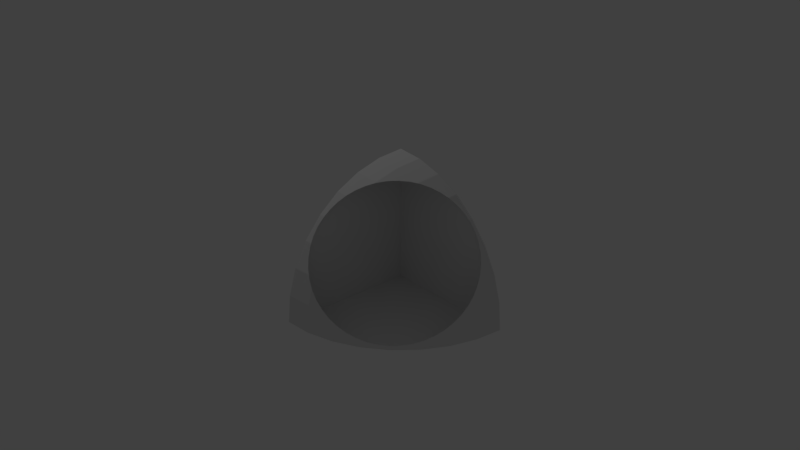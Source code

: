 # Source: wedge-0.13.blend  (saved by Blender 2.78.0; exported with 4.5.12 LTS)
import bpy
from mathutils import Matrix  # noqa: F401  (used for matrix-valued properties, if any)

bpy.ops.wm.read_factory_settings(use_empty=True)
scene = bpy.context.scene
scene.name = 'Scene'

# ---- collections
col_collection_1 = bpy.data.collections.new('Collection 1'); scene.collection.children.link(col_collection_1)

# ---- materials (node trees are filled in below, after node groups)
mat_material = bpy.data.materials.new('Material')
mat_material.alpha_threshold = 0.0
mat_material.use_transparent_shadow = False
mat_material.roughness = 0.5
mat_material.line_color = (0.0, 0.0, 0.0, 1.0)

# ---- material node trees

# ---- world
world_world = bpy.data.worlds.new('World'); scene.world = world_world
world_world.color = (0.05088, 0.05088, 0.05088)
world_world.use_sun_shadow = False
world_world.sun_shadow_jitter_overblur = 0.0
world_world.cycles.sampling_method = 'MANUAL'

# ---- cameras
cam_camera = bpy.data.cameras.new('Camera')
cam_camera.clip_end = 100.0
cam_camera.lens = 35.0
cam_camera.sensor_width = 32.0
cam_camera.sensor_height = 18.0
cam_camera.ortho_scale = 7.314
cam_camera.dof.focus_distance = 0.0
cam_camera.dof.aperture_fstop = 128.0

# ---- lights
light_lamp = bpy.data.lights.new('Lamp', 'POINT')
light_lamp.transmission_factor = 0.0
light_lamp.cutoff_distance = 30.0
light_lamp.energy = 100.0
light_lamp.shadow_buffer_clip_start = 1.001
light_lamp.shadow_soft_size = 0.1
light_lamp.shadow_maximum_resolution = 0.006
light_lamp.use_absolute_resolution = True

# ---- meshes
me_cube = bpy.data.meshes.new('Cube')
me_cube.from_pydata([(-0.004834, -0.001764, -0.003168), (-0.01058, 1.731, 3.545e-08), (-1.225, 1.225, 1.069e-08), (-1.225, 1.715e-07, 1.225), (-1.732, 2.676e-07, 5.345e-09), (-0.6628, 1.6, 3.356e-08), (-1.6, 0.6628, 7.642e-09), (-1.6, 2.441e-07, 0.6628), (-0.6628, 2.164e-08, 1.6), (-0.9627, 1.441, 2.602e-08), (-1.441, 0.9627, 7.874e-09), (-1.698, 2.621e-07, 0.3377), (-0.3377, -6.24e-08, 1.698), (-0.3377, 1.698, 3.974e-08), (-1.698, 0.3377, 2.833e-09), (-1.441, 2.134e-07, 0.9628), (-0.9628, 9.999e-08, 1.441), (-0.6604, 0.3183, 1.568), (-0.3239, 0.6553, 1.569), (-1.664, 0.3337, 0.3368), (-0.3337, 1.664, 0.3368), (-0.3368, 0.3337, 1.664), (-1.224, -0.004602, 1.224), (-1.732, 2.68e-07, -0.005287), (-1.6, -0.004947, 0.6628), (-0.9626, -0.004469, 1.441), (-0.3377, -0.004312, 1.697), (-1.697, -0.005146, 0.3377), (-1.44, -0.004763, 0.9626), (-0.008478, -0.004291, 1.731), (-0.008456, -1.433e-07, 1.731), (-0.008618, 0.6626, 1.599), (-0.009078, 1.224, 1.224), (-0.009768, 1.599, 0.6628), (-0.01017, 1.697, 0.3377), (-0.0094, 1.44, 0.9626), (-0.008814, 0.9623, 1.44), (-0.008498, 0.3376, 1.697), (-1.225, 1.225, -0.004535), (-0.6627, 1.6, -0.004305), (-1.6, 0.6627, -0.00488), (-0.3377, 1.698, -0.004245), (-0.9626, 1.44, -0.004403), (-1.697, 0.3377, -0.00508), (-1.44, 0.9626, -0.004696), (-0.08067, 1.22, 1.22), (-0.5299, 1.606, 0.329), (-0.9591, 1.433, 0.0927), (-1.222, 1.222, 0.04766), (-0.3394, 0.6538, 1.565), (-1.222, 0.04455, 1.222), (-1.578, 0.2222, 0.6612), (-0.3243, 1.605, 0.5352), (-1.433, 0.959, 0.09594), (-1.605, 0.5322, 0.3289), (-1.577, 0.6572, 0.2428), (-0.2387, 1.576, 0.661), (-0.1545, 0.9566, 1.428), (-0.9593, 0.1189, 1.431), (-0.3222, 0.6775, 1.558), (-0.1049, 1.432, 0.9598), (-1.609, 0.3248, 0.5231), (-1.434, 0.0757, 0.9606), (-0.6572, 1.577, 0.2392), (-1.455, 0.9163, 0.105), (-1.508, 0.8082, 0.1467), (-1.555, 0.7066, 0.2042), (-0.3368, 1.608, 0.5148), (-0.4157, 1.612, 0.4225), (-0.5089, 1.608, 0.3423), (-0.07787, 1.228, 1.212), (-0.06859, 1.305, 1.119), (-0.08123, 1.381, 1.024), (-0.2569, 0.7497, 1.526), (-0.1961, 0.8471, 1.482), (-0.1556, 0.9511, 1.431), (-1.147, 0.04761, 1.284), (-1.056, 0.071, 1.356), (-0.9677, 0.1128, 1.425), (-0.3351, 0.6587, 1.564), (-0.8665, 0.1552, 1.476), (-0.7704, 0.2145, 1.521), (-0.6832, 0.2925, 1.559), (-0.6049, 1.59, 0.2683), (-1.608, 0.5081, 0.3442), (-1.613, 0.4133, 0.4244), (-1.61, 0.3301, 0.5154), (-1.389, 0.05296, 1.019), (-1.313, 0.03639, 1.113), (-1.237, 0.04003, 1.205), (-1.305, 1.121, 0.04991), (-1.386, 1.02, 0.07157), (-0.2639, 1.589, 0.6116), (-0.108, 1.45, 0.9243), (-0.1413, 1.505, 0.815), (-0.1976, 1.554, 0.7115), (-1.014, 1.391, 0.06993), (-1.115, 1.31, 0.04864), (-1.219, 1.224, 0.04716), (-0.1112, 1.042, 1.363), (-0.08518, 1.134, 1.29), (-0.5834, 0.3678, 1.577), (-0.4849, 0.4524, 1.581), (-0.4013, 0.5511, 1.577), (-0.7028, 1.557, 0.2015), (-0.802, 1.511, 0.1435), (-0.9102, 1.458, 0.1023), (-1.456, 0.08247, 0.9195), (-1.557, 0.182, 0.7093), (-1.509, 0.122, 0.812), (-1.589, 0.6067, 0.2709), (-1.59, 0.2517, 0.6101)], [], [(44, 10, 2, 38), (28, 22, 3, 15), (21, 17, 8, 12), (27, 24, 7, 11), (43, 14, 6, 40), (20, 13, 5, 63, 83, 46), (19, 61, 86, 85, 84, 54), (7, 15, 62, 107, 109, 108, 51), (15, 3, 50, 89, 88, 87, 62), (14, 19, 54, 110, 55, 6), (4, 11, 19, 14), (11, 7, 51, 111, 61, 19), (10, 53, 91, 90, 48, 2), (6, 55, 66, 65, 64, 53, 10), (33, 34, 20, 52, 92, 56), (34, 1, 13, 20), (32, 35, 60, 72, 71, 70, 45), (35, 33, 56, 95, 94, 93, 60), (23, 4, 14, 43), (23, 27, 11, 4), (36, 57, 75, 74, 73, 59, 18, 31), (32, 45, 100, 99, 57, 36), (37, 21, 12, 30), (31, 18, 21, 37), (18, 49, 103, 102, 101, 17, 21), (24, 28, 15, 7), (40, 6, 10, 44), (16, 3, 22, 25), (1, 41, 13), (13, 41, 39, 5), (5, 39, 42, 9), (9, 42, 38, 2), (12, 8, 16, 25, 26), (2, 10, 44, 6, 43, 4, 0, 1, 13, 5, 9), (0, 29, 37, 31, 36, 32, 35, 33, 34, 1), (26, 25, 22, 28, 24, 27, 23, 0, 29), (46, 69, 68, 67, 52, 20), (58, 78, 77, 76, 50, 3, 16), (59, 79, 49, 18), (82, 81, 80, 58, 16, 8, 17), (48, 98, 97, 96, 47, 9, 2), (47, 106, 105, 104, 63, 5, 9)])
me_cube.materials.append(mat_material)
me_cube.use_remesh_preserve_volume = False
me_cube.use_remesh_preserve_attributes = False
me_cube.use_mirror_vertex_groups = False
me_cube.update()

# ---- curves / text
cu_beziercircle = bpy.data.curves.new('BezierCircle', 'CURVE')
cu_beziercircle.dimensions = '3D'
_sp = cu_beziercircle.splines.new('BEZIER'); _sp.bezier_points.add(3)
_sp.bezier_points.foreach_set('co', [-1.0, 0.0, 0.0, 0.0, 1.0, 0.0, 1.0, 0.0, 0.0, 0.0, -1.0, 0.0])
_sp.bezier_points.foreach_set('handle_left', [-1.0, -0.5521, 0.0, -0.5521, 1.0, 0.0, 1.0, 0.5521, 0.0, 0.5521, -1.0, 0.0])
_sp.bezier_points.foreach_set('handle_right', [-1.0, 0.5521, 0.0, 0.5521, 1.0, 0.0, 1.0, -0.5521, 0.0, -0.5521, -1.0, 0.0])
for _p, _l, _r in zip(_sp.bezier_points, ['AUTO', 'AUTO', 'AUTO', 'AUTO'], ['AUTO', 'AUTO', 'AUTO', 'AUTO']): _p.handle_left_type = _l; _p.handle_right_type = _r
_sp.order_u = 0
_sp.order_v = 0
_sp.use_cyclic_u = True
cu_beziercircle.use_path = True
cu_beziercircle.use_path_clamp = True
cu_beziercircle.bevel_resolution = 0
cu_beziercircle.fill_mode = 'HALF'

# ---- objects
ob_beziercircle = bpy.data.objects.new('BezierCircle', cu_beziercircle)
ob_cube = bpy.data.objects.new('Cube', me_cube)
ob_lamp = bpy.data.objects.new('Lamp', light_lamp)
ob_camera = bpy.data.objects.new('Camera', cam_camera)

# ---- transforms, parenting, visibility, modifiers, constraints
ob_beziercircle.location = (-1.0, 0.96, 0.93)
ob_beziercircle.rotation_euler = (2.356, 0.0, 0.7854)
ob_beziercircle.scale = (0.95, 0.95, 0.95)
ob_beziercircle.lineart.crease_threshold = 0.0
ob_cube.location = (0.0, 0.0, 0.0)
ob_cube.scale = (1.005, 1.0, 1.0)
ob_cube.lock_rotations_4d = False
ob_cube.empty_display_type = 'ARROWS'
ob_cube.lineart.crease_threshold = 0.0
ob_lamp.location = (4.076, 1.005, 5.904)
ob_lamp.rotation_euler = (0.6503, 0.05522, 1.866)
ob_lamp.lock_rotations_4d = False
ob_lamp.empty_display_type = 'ARROWS'
ob_lamp.color = (0.0, 0.0, 0.0, 0.0)
ob_lamp.lineart.crease_threshold = 0.0
ob_camera.location = (-7.481, 6.508, 5.344)
ob_camera.rotation_euler = (1.134, 0.0, 3.997)
ob_camera.lock_rotations_4d = False
ob_camera.empty_display_type = 'ARROWS'
ob_camera.color = (0.0, 0.0, 0.0, 0.0)
ob_camera.display_type = 'WIRE'
ob_camera.lineart.crease_threshold = 0.0

# ---- collection membership
col_collection_1.objects.link(ob_beziercircle)
col_collection_1.objects.link(ob_cube)
col_collection_1.objects.link(ob_lamp)
col_collection_1.objects.link(ob_camera)

# ---- scene / render settings (as saved in the file)
scene.camera = ob_camera
scene.frame_start = 1; scene.frame_end = 250; scene.frame_set(1)
scene.render.engine = 'BLENDER_EEVEE_NEXT'
scene.render.resolution_percentage = 50
scene.render.dither_intensity = 0.0
scene.cycles.use_denoising = False
scene.cycles.samples = 128
scene.cycles.sampling_pattern = 'TABULATED_SOBOL'
scene.cycles.light_sampling_threshold = 0.0
scene.cycles.use_adaptive_sampling = False
scene.cycles.use_light_tree = False
scene.cycles.blur_glossy = 0.0
scene.cycles.sample_clamp_indirect = 0.0
scene.view_settings.view_transform = 'Standard'
bpy.context.view_layer.update()
